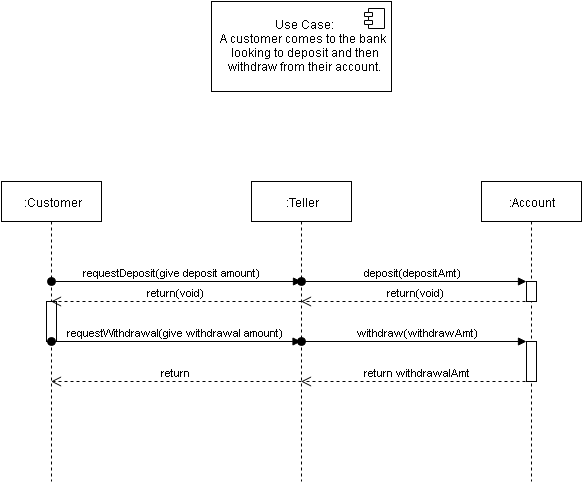

The diagram above was exported from draw.io. Its source (the exported page's mxGraphModel, read from the mxfile embedded in the PNG):
<mxGraphModel dx="1286" dy="536" grid="1" gridSize="10" guides="1" tooltips="1" connect="1" arrows="1" fold="1" page="1" pageScale="1" pageWidth="850" pageHeight="1100" background="#ffffff" math="0" shadow="0">
  <root>
    <mxCell id="0" />
    <mxCell id="1" parent="0" />
    <mxCell id="787399754f50666b-2" value=":Customer" style="shape=umlLifeline;perimeter=lifelinePerimeter;whiteSpace=wrap;html=1;container=1;collapsible=0;recursiveResize=0;outlineConnect=0;" vertex="1" parent="1">
      <mxGeometry x="100" y="200" width="100" height="300" as="geometry" />
    </mxCell>
    <mxCell id="787399754f50666b-7" value="requestDeposit(give deposit amount)" style="html=1;verticalAlign=bottom;startArrow=oval;startFill=1;endArrow=block;startSize=8;entryX=0.5;entryY=0.333;entryPerimeter=0;" edge="1" parent="787399754f50666b-2" target="787399754f50666b-4">
      <mxGeometry width="60" relative="1" as="geometry">
        <mxPoint x="50" y="100" as="sourcePoint" />
        <mxPoint x="110" y="100" as="targetPoint" />
      </mxGeometry>
    </mxCell>
    <mxCell id="787399754f50666b-16" value="" style="html=1;points=[];perimeter=orthogonalPerimeter;" vertex="1" parent="787399754f50666b-2">
      <mxGeometry x="45" y="120" width="10" height="40" as="geometry" />
    </mxCell>
    <mxCell id="787399754f50666b-3" value=":Account" style="shape=umlLifeline;perimeter=lifelinePerimeter;whiteSpace=wrap;html=1;container=1;collapsible=0;recursiveResize=0;outlineConnect=0;" vertex="1" parent="1">
      <mxGeometry x="580" y="200" width="100" height="300" as="geometry" />
    </mxCell>
    <mxCell id="787399754f50666b-10" value="" style="html=1;points=[];perimeter=orthogonalPerimeter;" vertex="1" parent="787399754f50666b-3">
      <mxGeometry x="45" y="100" width="10" height="20" as="geometry" />
    </mxCell>
    <mxCell id="787399754f50666b-11" value="deposit(depositAmt)" style="html=1;verticalAlign=bottom;startArrow=oval;endArrow=block;startSize=8;" edge="1" target="787399754f50666b-10" parent="787399754f50666b-3">
      <mxGeometry relative="1" as="geometry">
        <mxPoint x="-180" y="100" as="sourcePoint" />
      </mxGeometry>
    </mxCell>
    <mxCell id="787399754f50666b-18" value="" style="html=1;points=[];perimeter=orthogonalPerimeter;" vertex="1" parent="787399754f50666b-3">
      <mxGeometry x="45" y="160" width="10" height="40" as="geometry" />
    </mxCell>
    <mxCell id="787399754f50666b-4" value=":Teller" style="shape=umlLifeline;perimeter=lifelinePerimeter;whiteSpace=wrap;html=1;container=1;collapsible=0;recursiveResize=0;outlineConnect=0;size=40;" vertex="1" parent="1">
      <mxGeometry x="350" y="200" width="100" height="300" as="geometry" />
    </mxCell>
    <mxCell id="787399754f50666b-5" value="Use Case:&lt;div&gt;A customer comes to the bank&amp;nbsp;&lt;/div&gt;&lt;div&gt;looking to deposit and then&lt;/div&gt;&lt;div&gt;withdraw from their account.&lt;/div&gt;" style="html=1;" vertex="1" parent="1">
      <mxGeometry x="310" y="20" width="180" height="90" as="geometry" />
    </mxCell>
    <mxCell id="787399754f50666b-6" value="" style="shape=component;jettyWidth=8;jettyHeight=4;" vertex="1" parent="787399754f50666b-5">
      <mxGeometry x="1" width="20" height="20" relative="1" as="geometry">
        <mxPoint x="-27" y="7" as="offset" />
      </mxGeometry>
    </mxCell>
    <mxCell id="787399754f50666b-12" value="return(void)" style="html=1;verticalAlign=bottom;endArrow=open;dashed=1;endSize=8;" edge="1" parent="1" target="787399754f50666b-4">
      <mxGeometry relative="1" as="geometry">
        <mxPoint x="630" y="320" as="sourcePoint" />
        <mxPoint x="550" y="320" as="targetPoint" />
      </mxGeometry>
    </mxCell>
    <mxCell id="787399754f50666b-14" value="return(void)" style="html=1;verticalAlign=bottom;endArrow=open;dashed=1;endSize=8;" edge="1" parent="1" target="787399754f50666b-2">
      <mxGeometry relative="1" as="geometry">
        <mxPoint x="400" y="320" as="sourcePoint" />
        <mxPoint x="10" y="90" as="targetPoint" />
      </mxGeometry>
    </mxCell>
    <mxCell id="787399754f50666b-17" value="requestWithdrawal(give withdrawal amount)" style="html=1;verticalAlign=bottom;startArrow=oval;startFill=1;endArrow=block;startSize=8;" edge="1" parent="1" target="787399754f50666b-4">
      <mxGeometry width="60" relative="1" as="geometry">
        <mxPoint x="150" y="360" as="sourcePoint" />
        <mxPoint x="210" y="360" as="targetPoint" />
      </mxGeometry>
    </mxCell>
    <mxCell id="787399754f50666b-19" value="withdraw(withdrawAmt)" style="html=1;verticalAlign=bottom;startArrow=oval;endArrow=block;startSize=8;" edge="1" target="787399754f50666b-18" parent="1" source="787399754f50666b-4">
      <mxGeometry relative="1" as="geometry">
        <mxPoint x="565" y="360" as="sourcePoint" />
      </mxGeometry>
    </mxCell>
    <mxCell id="787399754f50666b-20" value="return withdrawalAmt" style="html=1;verticalAlign=bottom;endArrow=open;dashed=1;endSize=8;" edge="1" parent="1" target="787399754f50666b-4">
      <mxGeometry relative="1" as="geometry">
        <mxPoint x="630" y="400" as="sourcePoint" />
        <mxPoint x="550" y="400" as="targetPoint" />
      </mxGeometry>
    </mxCell>
    <mxCell id="787399754f50666b-21" value="return" style="html=1;verticalAlign=bottom;endArrow=open;dashed=1;endSize=8;" edge="1" parent="1" target="787399754f50666b-2">
      <mxGeometry relative="1" as="geometry">
        <mxPoint x="400" y="400" as="sourcePoint" />
        <mxPoint x="320" y="400" as="targetPoint" />
      </mxGeometry>
    </mxCell>
  </root>
</mxGraphModel>